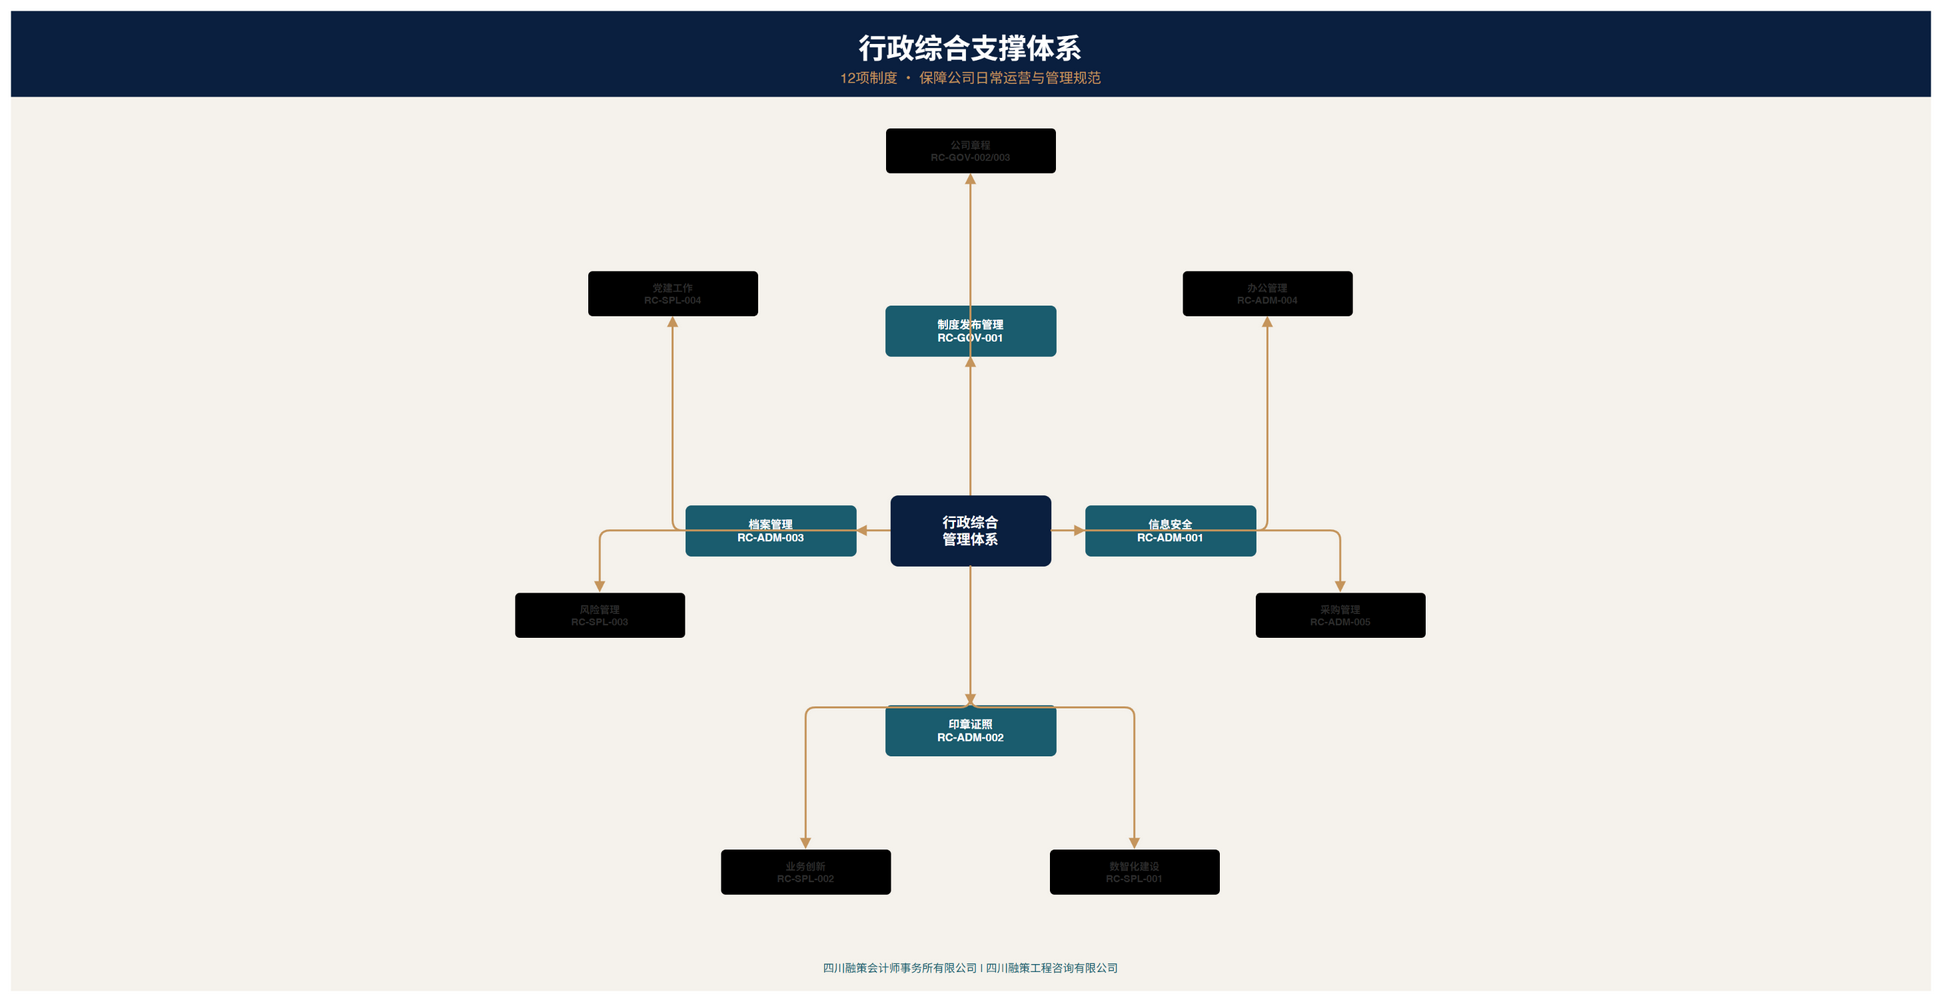

The diagram above was exported from draw.io. Its source (the exported page's mxGraphModel, read from the mxfile embedded in the PNG):
<mxGraphModel dx="1920" dy="1150" grid="0" gridSize="10" guides="1" tooltips="1" connect="1" arrows="1" fold="1" page="1" pageScale="1" pageWidth="1920" pageHeight="1150" math="0" shadow="0">
  <root>
    <mxCell id="0" />
    <mxCell id="1" parent="0" />
    <mxCell id="bg" value="" style="rounded=0;whiteSpace=wrap;html=1;fillColor=#F5F2EC;strokeColor=#F5F2EC;fontColor=#2D2D2D;fontSize=1;fontStyle=0;arcSize=10;" vertex="1" parent="1" x="0" y="0" w="1920" h="980">
      <mxGeometry x="0" y="0" width="1920" height="980" as="geometry" />
    </mxCell>
    <mxCell id="hdr" value="" style="rounded=0;whiteSpace=wrap;html=1;fillColor=#0A1F3F;strokeColor=#0A1F3F;fontColor=#FFFFFF;fontSize=1;fontStyle=0;arcSize=10;" vertex="1" parent="1" x="0" y="0" w="1920" h="85">
      <mxGeometry x="0" y="0" width="1920" height="85" as="geometry" />
    </mxCell>
    <mxCell id="t行政综合支撑体系" value="行政综合支撑体系" style="rounded=0;whiteSpace=wrap;html=1;fillColor=none;strokeColor=none;fontColor=#FFFFFF;fontSize=28;fontStyle=1;arcSize=10;" vertex="1" parent="1" x="60" y="12" w="1800" h="50">
      <mxGeometry x="60" y="12" width="1800" height="50" as="geometry" />
    </mxCell>
    <mxCell id="s12项制度 · " value="12项制度 · 保障公司日常运营与管理规范" style="rounded=0;whiteSpace=wrap;html=1;fillColor=none;strokeColor=none;fontColor=#C5955C;fontSize=14;fontStyle=0;arcSize=10;" vertex="1" parent="1" x="60" y="52" w="1800" h="30">
      <mxGeometry x="60" y="52" width="1800" height="30" as="geometry" />
    </mxCell>
    <mxCell id="admin_c" value="行政综合&#10;管理体系" style="rounded=1;whiteSpace=wrap;html=1;fillColor=#0A1F3F;strokeColor=#0A1F3F;fontColor=#FFFFFF;fontSize=14;fontStyle=1;arcSize=10;" vertex="1" parent="1" x="880" y="485" w="160" h="70">
      <mxGeometry x="880" y="485" width="160" height="70" as="geometry" />
    </mxCell>
    <mxCell id="a1_0" value="制度发布管理&#10;RC-GOV-001" style="rounded=1;whiteSpace=wrap;html=1;fillColor=#1A5C6E;strokeColor=#1A5C6E;fontColor=#FFFFFF;fontSize=11;fontStyle=1;arcSize=10;" vertex="1" parent="1" x="875" y="295" w="170" h="50">
      <mxGeometry x="875" y="295" width="170" height="50" as="geometry" />
    </mxCell>
    <mxCell id="aa1_0" value="" style="edgeStyle=orthogonalEdgeStyle;rounded=1;orthogonalLoop=1;jettySize=auto;html=1;strokeColor=#C5955C;strokeWidth=2;endArrow=block;endFill=1;" vertex="0" parent="1" source="admin_c" target="a1_0" edge="1">
      <mxGeometry relative="1" as="geometry" />
    </mxCell>
    <mxCell id="a1_1" value="信息安全&#10;RC-ADM-001" style="rounded=1;whiteSpace=wrap;html=1;fillColor=#1A5C6E;strokeColor=#1A5C6E;fontColor=#FFFFFF;fontSize=11;fontStyle=1;arcSize=10;" vertex="1" parent="1" x="1075" y="495" w="170" h="50">
      <mxGeometry x="1075" y="495" width="170" height="50" as="geometry" />
    </mxCell>
    <mxCell id="aa1_1" value="" style="edgeStyle=orthogonalEdgeStyle;rounded=1;orthogonalLoop=1;jettySize=auto;html=1;strokeColor=#C5955C;strokeWidth=2;endArrow=block;endFill=1;" vertex="0" parent="1" source="admin_c" target="a1_1" edge="1">
      <mxGeometry relative="1" as="geometry" />
    </mxCell>
    <mxCell id="a1_2" value="印章证照&#10;RC-ADM-002" style="rounded=1;whiteSpace=wrap;html=1;fillColor=#1A5C6E;strokeColor=#1A5C6E;fontColor=#FFFFFF;fontSize=11;fontStyle=1;arcSize=10;" vertex="1" parent="1" x="875" y="695" w="170" h="50">
      <mxGeometry x="875" y="695" width="170" height="50" as="geometry" />
    </mxCell>
    <mxCell id="aa1_2" value="" style="edgeStyle=orthogonalEdgeStyle;rounded=1;orthogonalLoop=1;jettySize=auto;html=1;strokeColor=#C5955C;strokeWidth=2;endArrow=block;endFill=1;" vertex="0" parent="1" source="admin_c" target="a1_2" edge="1">
      <mxGeometry relative="1" as="geometry" />
    </mxCell>
    <mxCell id="a1_3" value="档案管理&#10;RC-ADM-003" style="rounded=1;whiteSpace=wrap;html=1;fillColor=#1A5C6E;strokeColor=#1A5C6E;fontColor=#FFFFFF;fontSize=11;fontStyle=1;arcSize=10;" vertex="1" parent="1" x="675" y="495" w="170" h="50">
      <mxGeometry x="675" y="495" width="170" height="50" as="geometry" />
    </mxCell>
    <mxCell id="aa1_3" value="" style="edgeStyle=orthogonalEdgeStyle;rounded=1;orthogonalLoop=1;jettySize=auto;html=1;strokeColor=#C5955C;strokeWidth=2;endArrow=block;endFill=1;" vertex="0" parent="1" source="admin_c" target="a1_3" edge="1">
      <mxGeometry relative="1" as="geometry" />
    </mxCell>
    <mxCell id="a2_0" value="公司章程&#10;RC-GOV-002/003" style="rounded=1;whiteSpace=wrap;html=1;fillColor=E8EDF2;strokeColor=E8EDF2;fontColor=#2D2D2D;fontSize=10;fontStyle=1;arcSize=10;" vertex="1" parent="1" x="875" y="117" w="170" h="45">
      <mxGeometry x="875" y="117" width="170" height="45" as="geometry" />
    </mxCell>
    <mxCell id="aa2_0" value="" style="edgeStyle=orthogonalEdgeStyle;rounded=1;orthogonalLoop=1;jettySize=auto;html=1;strokeColor=#C5955C;strokeWidth=2;endArrow=block;endFill=1;" vertex="0" parent="1" source="admin_c" target="a2_0" edge="1">
      <mxGeometry relative="1" as="geometry" />
    </mxCell>
    <mxCell id="a2_1" value="办公管理&#10;RC-ADM-004" style="rounded=1;whiteSpace=wrap;html=1;fillColor=E8EDF2;strokeColor=E8EDF2;fontColor=#2D2D2D;fontSize=10;fontStyle=1;arcSize=10;" vertex="1" parent="1" x="1172" y="260" w="170" h="45">
      <mxGeometry x="1172" y="260" width="170" height="45" as="geometry" />
    </mxCell>
    <mxCell id="aa2_1" value="" style="edgeStyle=orthogonalEdgeStyle;rounded=1;orthogonalLoop=1;jettySize=auto;html=1;strokeColor=#C5955C;strokeWidth=2;endArrow=block;endFill=1;" vertex="0" parent="1" source="admin_c" target="a2_1" edge="1">
      <mxGeometry relative="1" as="geometry" />
    </mxCell>
    <mxCell id="a2_2" value="采购管理&#10;RC-ADM-005" style="rounded=1;whiteSpace=wrap;html=1;fillColor=E8EDF2;strokeColor=E8EDF2;fontColor=#2D2D2D;fontSize=10;fontStyle=1;arcSize=10;" vertex="1" parent="1" x="1245" y="582" w="170" h="45">
      <mxGeometry x="1245" y="582" width="170" height="45" as="geometry" />
    </mxCell>
    <mxCell id="aa2_2" value="" style="edgeStyle=orthogonalEdgeStyle;rounded=1;orthogonalLoop=1;jettySize=auto;html=1;strokeColor=#C5955C;strokeWidth=2;endArrow=block;endFill=1;" vertex="0" parent="1" source="admin_c" target="a2_2" edge="1">
      <mxGeometry relative="1" as="geometry" />
    </mxCell>
    <mxCell id="a2_3" value="数智化建设&#10;RC-SPL-001" style="rounded=1;whiteSpace=wrap;html=1;fillColor=E8EDF2;strokeColor=E8EDF2;fontColor=#2D2D2D;fontSize=10;fontStyle=1;arcSize=10;" vertex="1" parent="1" x="1039" y="839" w="170" h="45">
      <mxGeometry x="1039" y="839" width="170" height="45" as="geometry" />
    </mxCell>
    <mxCell id="aa2_3" value="" style="edgeStyle=orthogonalEdgeStyle;rounded=1;orthogonalLoop=1;jettySize=auto;html=1;strokeColor=#C5955C;strokeWidth=2;endArrow=block;endFill=1;" vertex="0" parent="1" source="admin_c" target="a2_3" edge="1">
      <mxGeometry relative="1" as="geometry" />
    </mxCell>
    <mxCell id="a2_4" value="业务创新&#10;RC-SPL-002" style="rounded=1;whiteSpace=wrap;html=1;fillColor=E8EDF2;strokeColor=E8EDF2;fontColor=#2D2D2D;fontSize=10;fontStyle=1;arcSize=10;" vertex="1" parent="1" x="710" y="839" w="170" h="45">
      <mxGeometry x="710" y="839" width="170" height="45" as="geometry" />
    </mxCell>
    <mxCell id="aa2_4" value="" style="edgeStyle=orthogonalEdgeStyle;rounded=1;orthogonalLoop=1;jettySize=auto;html=1;strokeColor=#C5955C;strokeWidth=2;endArrow=block;endFill=1;" vertex="0" parent="1" source="admin_c" target="a2_4" edge="1">
      <mxGeometry relative="1" as="geometry" />
    </mxCell>
    <mxCell id="a2_5" value="风险管理&#10;RC-SPL-003" style="rounded=1;whiteSpace=wrap;html=1;fillColor=E8EDF2;strokeColor=E8EDF2;fontColor=#2D2D2D;fontSize=10;fontStyle=1;arcSize=10;" vertex="1" parent="1" x="504" y="582" w="170" h="45">
      <mxGeometry x="504" y="582" width="170" height="45" as="geometry" />
    </mxCell>
    <mxCell id="aa2_5" value="" style="edgeStyle=orthogonalEdgeStyle;rounded=1;orthogonalLoop=1;jettySize=auto;html=1;strokeColor=#C5955C;strokeWidth=2;endArrow=block;endFill=1;" vertex="0" parent="1" source="admin_c" target="a2_5" edge="1">
      <mxGeometry relative="1" as="geometry" />
    </mxCell>
    <mxCell id="a2_6" value="党建工作&#10;RC-SPL-004" style="rounded=1;whiteSpace=wrap;html=1;fillColor=E8EDF2;strokeColor=E8EDF2;fontColor=#2D2D2D;fontSize=10;fontStyle=1;arcSize=10;" vertex="1" parent="1" x="577" y="260" w="170" h="45">
      <mxGeometry x="577" y="260" width="170" height="45" as="geometry" />
    </mxCell>
    <mxCell id="aa2_6" value="" style="edgeStyle=orthogonalEdgeStyle;rounded=1;orthogonalLoop=1;jettySize=auto;html=1;strokeColor=#C5955C;strokeWidth=2;endArrow=block;endFill=1;" vertex="0" parent="1" source="admin_c" target="a2_6" edge="1">
      <mxGeometry relative="1" as="geometry" />
    </mxCell>
    <mxCell id="f四川融策会计师事" value="四川融策会计师事务所有限公司  |  四川融策工程咨询有限公司" style="rounded=0;whiteSpace=wrap;html=1;fillColor=none;strokeColor=none;fontColor=#1A5C6E;fontSize=11;fontStyle=0;arcSize=10;" vertex="1" parent="1" x="60" y="945" w="1800" h="25">
      <mxGeometry x="60" y="945" width="1800" height="25" as="geometry" />
    </mxCell>
  </root>
</mxGraphModel>